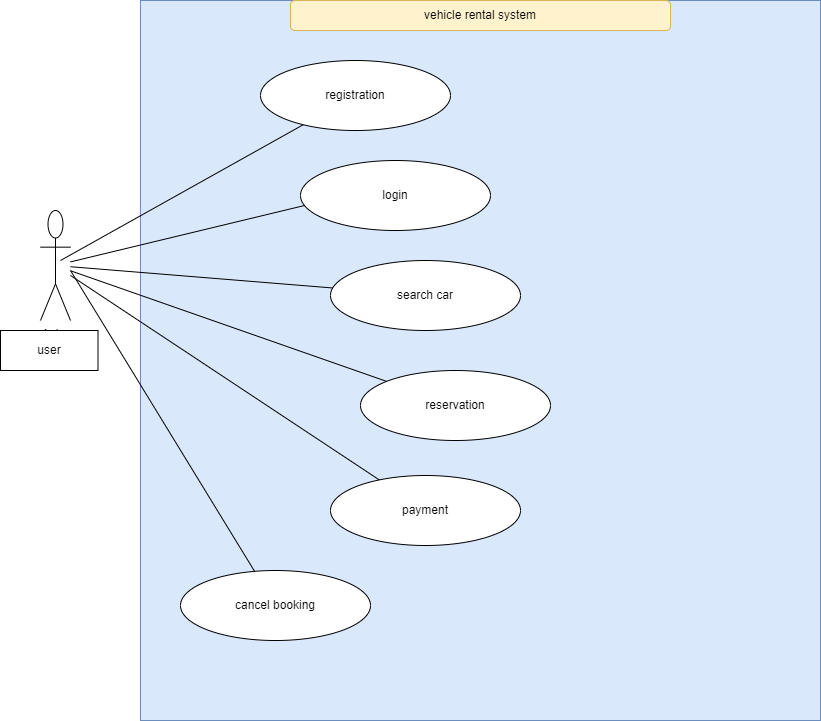

The diagram above was exported from draw.io. Its source (the exported page's mxGraphModel, read from the mxfile embedded in the PNG):
<mxGraphModel dx="1422" dy="798" grid="1" gridSize="10" guides="1" tooltips="1" connect="1" arrows="1" fold="1" page="1" pageScale="1" pageWidth="850" pageHeight="1100" math="0" shadow="0">
  <root>
    <mxCell id="0" />
    <mxCell id="1" parent="0" />
    <mxCell id="PrTggm9200yF6h3MyJOD-1" value="" style="rounded=0;whiteSpace=wrap;html=1;fillColor=#dae8fc;strokeColor=#6c8ebf;" vertex="1" parent="1">
      <mxGeometry x="160" y="40" width="680" height="720" as="geometry" />
    </mxCell>
    <mxCell id="PrTggm9200yF6h3MyJOD-2" value="vehicle rental system" style="rounded=1;whiteSpace=wrap;html=1;fillColor=#fff2cc;strokeColor=#d6b656;" vertex="1" parent="1">
      <mxGeometry x="310" y="40" width="380" height="30" as="geometry" />
    </mxCell>
    <mxCell id="PrTggm9200yF6h3MyJOD-3" value="Actor" style="shape=umlActor;verticalLabelPosition=bottom;verticalAlign=top;html=1;outlineConnect=0;" vertex="1" parent="1">
      <mxGeometry x="60" y="250" width="30" height="110" as="geometry" />
    </mxCell>
    <mxCell id="PrTggm9200yF6h3MyJOD-8" value="registration" style="ellipse;whiteSpace=wrap;html=1;" vertex="1" parent="1">
      <mxGeometry x="280" y="100" width="190" height="70" as="geometry" />
    </mxCell>
    <mxCell id="PrTggm9200yF6h3MyJOD-11" value="" style="endArrow=none;html=1;rounded=0;" edge="1" parent="1" target="PrTggm9200yF6h3MyJOD-8">
      <mxGeometry width="50" height="50" relative="1" as="geometry">
        <mxPoint x="80" y="300" as="sourcePoint" />
        <mxPoint x="130" y="250" as="targetPoint" />
      </mxGeometry>
    </mxCell>
    <mxCell id="PrTggm9200yF6h3MyJOD-13" value="login" style="ellipse;whiteSpace=wrap;html=1;" vertex="1" parent="1">
      <mxGeometry x="320" y="200" width="190" height="70" as="geometry" />
    </mxCell>
    <mxCell id="PrTggm9200yF6h3MyJOD-15" value="search car" style="ellipse;whiteSpace=wrap;html=1;" vertex="1" parent="1">
      <mxGeometry x="350" y="300" width="190" height="70" as="geometry" />
    </mxCell>
    <mxCell id="PrTggm9200yF6h3MyJOD-16" value="" style="endArrow=none;html=1;rounded=0;entryX=0.021;entryY=0.643;entryDx=0;entryDy=0;entryPerimeter=0;" edge="1" parent="1" source="PrTggm9200yF6h3MyJOD-3" target="PrTggm9200yF6h3MyJOD-13">
      <mxGeometry width="50" height="50" relative="1" as="geometry">
        <mxPoint x="50" y="350" as="sourcePoint" />
        <mxPoint x="100" y="300" as="targetPoint" />
      </mxGeometry>
    </mxCell>
    <mxCell id="PrTggm9200yF6h3MyJOD-18" value="" style="endArrow=none;html=1;rounded=0;" edge="1" parent="1" source="PrTggm9200yF6h3MyJOD-3" target="PrTggm9200yF6h3MyJOD-15">
      <mxGeometry width="50" height="50" relative="1" as="geometry">
        <mxPoint x="70" y="360" as="sourcePoint" />
        <mxPoint x="120" y="310" as="targetPoint" />
      </mxGeometry>
    </mxCell>
    <mxCell id="PrTggm9200yF6h3MyJOD-19" value="reservation" style="ellipse;whiteSpace=wrap;html=1;" vertex="1" parent="1">
      <mxGeometry x="380" y="410" width="190" height="70" as="geometry" />
    </mxCell>
    <mxCell id="PrTggm9200yF6h3MyJOD-20" value="" style="endArrow=none;html=1;rounded=0;" edge="1" parent="1" source="PrTggm9200yF6h3MyJOD-3" target="PrTggm9200yF6h3MyJOD-19">
      <mxGeometry width="50" height="50" relative="1" as="geometry">
        <mxPoint x="60" y="400" as="sourcePoint" />
        <mxPoint x="110" y="350" as="targetPoint" />
      </mxGeometry>
    </mxCell>
    <mxCell id="PrTggm9200yF6h3MyJOD-21" value="payment" style="ellipse;whiteSpace=wrap;html=1;" vertex="1" parent="1">
      <mxGeometry x="350" y="515" width="190" height="70" as="geometry" />
    </mxCell>
    <mxCell id="PrTggm9200yF6h3MyJOD-23" value="" style="endArrow=none;html=1;rounded=0;" edge="1" parent="1" source="PrTggm9200yF6h3MyJOD-3" target="PrTggm9200yF6h3MyJOD-21">
      <mxGeometry width="50" height="50" relative="1" as="geometry">
        <mxPoint x="80" y="400" as="sourcePoint" />
        <mxPoint x="130" y="350" as="targetPoint" />
      </mxGeometry>
    </mxCell>
    <mxCell id="PrTggm9200yF6h3MyJOD-24" value="cancel booking" style="ellipse;whiteSpace=wrap;html=1;" vertex="1" parent="1">
      <mxGeometry x="200" y="610" width="190" height="70" as="geometry" />
    </mxCell>
    <mxCell id="PrTggm9200yF6h3MyJOD-25" value="" style="endArrow=none;html=1;rounded=0;" edge="1" parent="1" source="PrTggm9200yF6h3MyJOD-24">
      <mxGeometry width="50" height="50" relative="1" as="geometry">
        <mxPoint x="230" y="630" as="sourcePoint" />
        <mxPoint x="90" y="310" as="targetPoint" />
      </mxGeometry>
    </mxCell>
    <mxCell id="PrTggm9200yF6h3MyJOD-26" value="user" style="rounded=0;whiteSpace=wrap;html=1;" vertex="1" parent="1">
      <mxGeometry x="20" y="370" width="97.5" height="40" as="geometry" />
    </mxCell>
  </root>
</mxGraphModel>